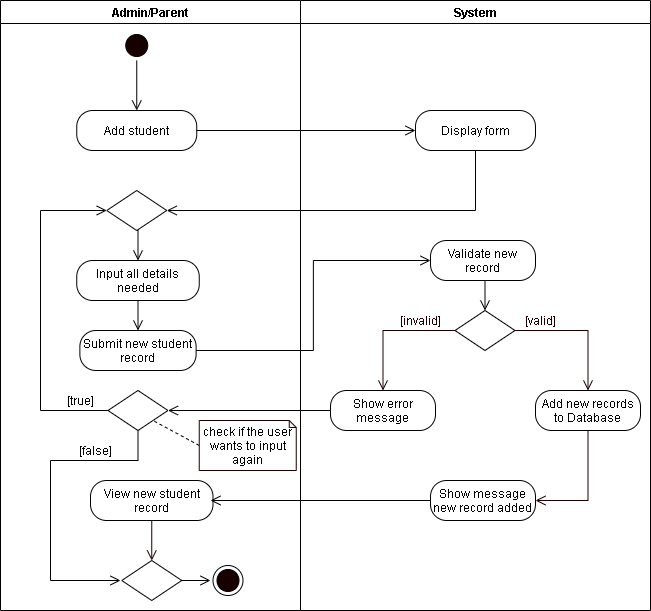

The diagram above was exported from draw.io. Its source (the exported page's mxGraphModel, read from the mxfile embedded in the PNG):
<mxGraphModel dx="926" dy="626" grid="1" gridSize="10" guides="1" tooltips="1" connect="1" arrows="1" fold="1" page="1" pageScale="1" pageWidth="850" pageHeight="1100" math="0" shadow="0">
  <root>
    <mxCell id="0" />
    <mxCell id="1" parent="0" />
    <mxCell id="USVBhKkSUctFPurJ5AGa-1" value="Admin/Parent" style="swimlane;startSize=23;" parent="1" vertex="1">
      <mxGeometry x="40" y="10" width="300" height="610" as="geometry" />
    </mxCell>
    <mxCell id="USVBhKkSUctFPurJ5AGa-2" style="edgeStyle=orthogonalEdgeStyle;rounded=0;orthogonalLoop=1;jettySize=auto;html=1;exitX=0.5;exitY=1;exitDx=0;exitDy=0;entryX=0.5;entryY=0;entryDx=0;entryDy=0;endArrow=open;endFill=0;endSize=8;" parent="USVBhKkSUctFPurJ5AGa-1" source="USVBhKkSUctFPurJ5AGa-3" edge="1">
      <mxGeometry relative="1" as="geometry">
        <mxPoint x="136.25" y="110" as="targetPoint" />
      </mxGeometry>
    </mxCell>
    <mxCell id="USVBhKkSUctFPurJ5AGa-3" value="" style="ellipse;html=1;shape=startState;fillColor=#190000;" parent="USVBhKkSUctFPurJ5AGa-1" vertex="1">
      <mxGeometry x="121.25" y="30" width="30" height="30" as="geometry" />
    </mxCell>
    <mxCell id="USVBhKkSUctFPurJ5AGa-4" value="Add student" style="rounded=1;whiteSpace=wrap;html=1;arcSize=40;" parent="USVBhKkSUctFPurJ5AGa-1" vertex="1">
      <mxGeometry x="76.25" y="110" width="120" height="40" as="geometry" />
    </mxCell>
    <mxCell id="USVBhKkSUctFPurJ5AGa-6" style="edgeStyle=orthogonalEdgeStyle;rounded=0;orthogonalLoop=1;jettySize=auto;html=1;exitX=0.5;exitY=1;exitDx=0;exitDy=0;entryX=0.5;entryY=0;entryDx=0;entryDy=0;endArrow=open;endFill=0;endSize=8;" parent="USVBhKkSUctFPurJ5AGa-1" source="USVBhKkSUctFPurJ5AGa-7" target="USVBhKkSUctFPurJ5AGa-8" edge="1">
      <mxGeometry relative="1" as="geometry" />
    </mxCell>
    <mxCell id="USVBhKkSUctFPurJ5AGa-7" value="Input all details needed" style="rounded=1;whiteSpace=wrap;html=1;arcSize=40;" parent="USVBhKkSUctFPurJ5AGa-1" vertex="1">
      <mxGeometry x="76.25" y="260" width="122.5" height="40" as="geometry" />
    </mxCell>
    <mxCell id="USVBhKkSUctFPurJ5AGa-8" value="Submit new student record" style="rounded=1;whiteSpace=wrap;html=1;arcSize=40;" parent="USVBhKkSUctFPurJ5AGa-1" vertex="1">
      <mxGeometry x="79.37" y="330" width="116.25" height="40" as="geometry" />
    </mxCell>
    <mxCell id="USVBhKkSUctFPurJ5AGa-9" style="edgeStyle=orthogonalEdgeStyle;rounded=0;orthogonalLoop=1;jettySize=auto;html=1;exitX=0.5;exitY=1;exitDx=0;exitDy=0;entryX=0.5;entryY=0;entryDx=0;entryDy=0;endArrow=open;endFill=0;endSize=8;" parent="USVBhKkSUctFPurJ5AGa-1" source="USVBhKkSUctFPurJ5AGa-10" target="USVBhKkSUctFPurJ5AGa-7" edge="1">
      <mxGeometry relative="1" as="geometry" />
    </mxCell>
    <mxCell id="USVBhKkSUctFPurJ5AGa-10" value="" style="rhombus;whiteSpace=wrap;html=1;" parent="USVBhKkSUctFPurJ5AGa-1" vertex="1">
      <mxGeometry x="106.25" y="190" width="60" height="40" as="geometry" />
    </mxCell>
    <mxCell id="USVBhKkSUctFPurJ5AGa-11" value="View new student record" style="rounded=1;whiteSpace=wrap;html=1;arcSize=40;" parent="USVBhKkSUctFPurJ5AGa-1" vertex="1">
      <mxGeometry x="90" y="480" width="122.5" height="40" as="geometry" />
    </mxCell>
    <mxCell id="USVBhKkSUctFPurJ5AGa-12" value="" style="ellipse;html=1;shape=endState;fillColor=#190000;" parent="USVBhKkSUctFPurJ5AGa-1" vertex="1">
      <mxGeometry x="212.5" y="565" width="30" height="30" as="geometry" />
    </mxCell>
    <mxCell id="USVBhKkSUctFPurJ5AGa-13" style="edgeStyle=orthogonalEdgeStyle;rounded=0;orthogonalLoop=1;jettySize=auto;html=1;exitX=0.5;exitY=1;exitDx=0;exitDy=0;fontColor=#FFFFFF;endArrow=open;endFill=0;endSize=8;strokeColor=#190000;entryX=0.5;entryY=0;entryDx=0;entryDy=0;" parent="USVBhKkSUctFPurJ5AGa-1" source="USVBhKkSUctFPurJ5AGa-11" edge="1">
      <mxGeometry relative="1" as="geometry">
        <mxPoint x="151.25" y="560" as="targetPoint" />
      </mxGeometry>
    </mxCell>
    <mxCell id="0_f-h5t0nRtSJCa_nDmq-3" style="edgeStyle=orthogonalEdgeStyle;rounded=0;orthogonalLoop=1;jettySize=auto;html=1;exitX=0;exitY=0.5;exitDx=0;exitDy=0;entryX=0;entryY=0.5;entryDx=0;entryDy=0;endArrow=open;endFill=0;endSize=8;" edge="1" parent="USVBhKkSUctFPurJ5AGa-1" source="0_f-h5t0nRtSJCa_nDmq-1" target="USVBhKkSUctFPurJ5AGa-10">
      <mxGeometry relative="1" as="geometry">
        <Array as="points">
          <mxPoint x="40" y="410" />
          <mxPoint x="40" y="210" />
        </Array>
      </mxGeometry>
    </mxCell>
    <mxCell id="0_f-h5t0nRtSJCa_nDmq-4" style="edgeStyle=orthogonalEdgeStyle;rounded=0;orthogonalLoop=1;jettySize=auto;html=1;exitX=0.5;exitY=1;exitDx=0;exitDy=0;endArrow=open;endFill=0;endSize=8;startArrow=none;" edge="1" parent="USVBhKkSUctFPurJ5AGa-1" source="0_f-h5t0nRtSJCa_nDmq-1">
      <mxGeometry relative="1" as="geometry">
        <mxPoint x="120" y="580" as="targetPoint" />
        <Array as="points">
          <mxPoint x="138" y="460" />
          <mxPoint x="50" y="460" />
          <mxPoint x="50" y="580" />
        </Array>
      </mxGeometry>
    </mxCell>
    <mxCell id="0_f-h5t0nRtSJCa_nDmq-1" value="" style="rhombus;whiteSpace=wrap;html=1;" vertex="1" parent="USVBhKkSUctFPurJ5AGa-1">
      <mxGeometry x="107.49000000000001" y="390" width="60" height="40" as="geometry" />
    </mxCell>
    <mxCell id="0_f-h5t0nRtSJCa_nDmq-5" value="[true]" style="text;html=1;align=center;verticalAlign=middle;resizable=0;points=[];autosize=1;strokeColor=none;" vertex="1" parent="USVBhKkSUctFPurJ5AGa-1">
      <mxGeometry x="60" y="390" width="40" height="20" as="geometry" />
    </mxCell>
    <mxCell id="0_f-h5t0nRtSJCa_nDmq-8" value="" style="rhombus;whiteSpace=wrap;html=1;" vertex="1" parent="USVBhKkSUctFPurJ5AGa-1">
      <mxGeometry x="121.25" y="560" width="60" height="40" as="geometry" />
    </mxCell>
    <mxCell id="0_f-h5t0nRtSJCa_nDmq-12" style="rounded=0;orthogonalLoop=1;jettySize=auto;html=1;exitX=0;exitY=0.5;exitDx=0;exitDy=0;exitPerimeter=0;entryX=1;entryY=1;entryDx=0;entryDy=0;endArrow=none;endFill=0;endSize=8;dashed=1;" edge="1" parent="USVBhKkSUctFPurJ5AGa-1" source="0_f-h5t0nRtSJCa_nDmq-11" target="0_f-h5t0nRtSJCa_nDmq-1">
      <mxGeometry relative="1" as="geometry" />
    </mxCell>
    <mxCell id="0_f-h5t0nRtSJCa_nDmq-11" value="check if the user wants to input again" style="shape=note;whiteSpace=wrap;html=1;backgroundOutline=1;darkOpacity=0.05;strokeColor=#190000;size=7;" vertex="1" parent="USVBhKkSUctFPurJ5AGa-1">
      <mxGeometry x="198.75" y="420" width="97" height="50" as="geometry" />
    </mxCell>
    <mxCell id="USVBhKkSUctFPurJ5AGa-14" value="System" style="swimlane;" parent="1" vertex="1">
      <mxGeometry x="340" y="10" width="350" height="610" as="geometry" />
    </mxCell>
    <mxCell id="USVBhKkSUctFPurJ5AGa-15" value="Validate new record" style="rounded=1;whiteSpace=wrap;html=1;arcSize=40;" parent="USVBhKkSUctFPurJ5AGa-14" vertex="1">
      <mxGeometry x="130" y="240" width="105" height="40" as="geometry" />
    </mxCell>
    <mxCell id="USVBhKkSUctFPurJ5AGa-16" value="" style="rhombus;whiteSpace=wrap;html=1;" parent="USVBhKkSUctFPurJ5AGa-14" vertex="1">
      <mxGeometry x="154.5" y="310" width="60" height="40" as="geometry" />
    </mxCell>
    <mxCell id="USVBhKkSUctFPurJ5AGa-17" style="edgeStyle=orthogonalEdgeStyle;rounded=0;orthogonalLoop=1;jettySize=auto;html=1;exitX=0.5;exitY=1;exitDx=0;exitDy=0;entryX=0.5;entryY=0;entryDx=0;entryDy=0;endArrow=open;endFill=0;endSize=8;" parent="USVBhKkSUctFPurJ5AGa-14" source="USVBhKkSUctFPurJ5AGa-15" target="USVBhKkSUctFPurJ5AGa-16" edge="1">
      <mxGeometry relative="1" as="geometry" />
    </mxCell>
    <mxCell id="USVBhKkSUctFPurJ5AGa-18" value="&lt;font color=&quot;#190000&quot;&gt;[valid]&lt;/font&gt;" style="text;html=1;align=center;verticalAlign=middle;resizable=0;points=[];autosize=1;strokeColor=none;fontColor=#FFFFFF;" parent="USVBhKkSUctFPurJ5AGa-14" vertex="1">
      <mxGeometry x="214.5" y="310" width="50" height="20" as="geometry" />
    </mxCell>
    <mxCell id="USVBhKkSUctFPurJ5AGa-19" value="&lt;font color=&quot;#190000&quot;&gt;[invalid]&lt;/font&gt;" style="text;html=1;align=center;verticalAlign=middle;resizable=0;points=[];autosize=1;strokeColor=none;fontColor=#FFFFFF;" parent="USVBhKkSUctFPurJ5AGa-14" vertex="1">
      <mxGeometry x="90" y="310" width="60" height="20" as="geometry" />
    </mxCell>
    <mxCell id="USVBhKkSUctFPurJ5AGa-20" value="Show error message" style="rounded=1;whiteSpace=wrap;html=1;arcSize=40;" parent="USVBhKkSUctFPurJ5AGa-14" vertex="1">
      <mxGeometry x="30" y="390" width="105" height="40" as="geometry" />
    </mxCell>
    <mxCell id="USVBhKkSUctFPurJ5AGa-21" style="edgeStyle=orthogonalEdgeStyle;rounded=0;orthogonalLoop=1;jettySize=auto;html=1;exitX=0.5;exitY=1;exitDx=0;exitDy=0;entryX=1;entryY=0.5;entryDx=0;entryDy=0;fontColor=#FFFFFF;endArrow=open;endFill=0;endSize=8;strokeColor=#190000;" parent="USVBhKkSUctFPurJ5AGa-14" source="USVBhKkSUctFPurJ5AGa-22" target="USVBhKkSUctFPurJ5AGa-25" edge="1">
      <mxGeometry relative="1" as="geometry" />
    </mxCell>
    <mxCell id="USVBhKkSUctFPurJ5AGa-22" value="Add new records to Database" style="rounded=1;whiteSpace=wrap;html=1;arcSize=40;" parent="USVBhKkSUctFPurJ5AGa-14" vertex="1">
      <mxGeometry x="235" y="390" width="105" height="40" as="geometry" />
    </mxCell>
    <mxCell id="USVBhKkSUctFPurJ5AGa-23" style="edgeStyle=orthogonalEdgeStyle;rounded=0;orthogonalLoop=1;jettySize=auto;html=1;exitX=0;exitY=0.5;exitDx=0;exitDy=0;fontColor=#FFFFFF;endArrow=open;endFill=0;endSize=8;strokeColor=#190000;entryX=0.5;entryY=0;entryDx=0;entryDy=0;" parent="USVBhKkSUctFPurJ5AGa-14" source="USVBhKkSUctFPurJ5AGa-16" target="USVBhKkSUctFPurJ5AGa-20" edge="1">
      <mxGeometry relative="1" as="geometry">
        <mxPoint x="80" y="370" as="targetPoint" />
      </mxGeometry>
    </mxCell>
    <mxCell id="USVBhKkSUctFPurJ5AGa-24" style="edgeStyle=orthogonalEdgeStyle;rounded=0;orthogonalLoop=1;jettySize=auto;html=1;exitX=1;exitY=0.5;exitDx=0;exitDy=0;fontColor=#FFFFFF;endArrow=open;endFill=0;endSize=8;strokeColor=#190000;entryX=0.5;entryY=0;entryDx=0;entryDy=0;" parent="USVBhKkSUctFPurJ5AGa-14" source="USVBhKkSUctFPurJ5AGa-16" target="USVBhKkSUctFPurJ5AGa-22" edge="1">
      <mxGeometry relative="1" as="geometry">
        <mxPoint x="280" y="370" as="targetPoint" />
      </mxGeometry>
    </mxCell>
    <mxCell id="USVBhKkSUctFPurJ5AGa-25" value="Show message new record added" style="rounded=1;whiteSpace=wrap;html=1;arcSize=40;" parent="USVBhKkSUctFPurJ5AGa-14" vertex="1">
      <mxGeometry x="130" y="480" width="105" height="40" as="geometry" />
    </mxCell>
    <mxCell id="USVBhKkSUctFPurJ5AGa-27" value="Display form" style="rounded=1;whiteSpace=wrap;html=1;arcSize=40;" parent="USVBhKkSUctFPurJ5AGa-14" vertex="1">
      <mxGeometry x="115" y="110" width="120" height="40" as="geometry" />
    </mxCell>
    <mxCell id="USVBhKkSUctFPurJ5AGa-28" style="edgeStyle=orthogonalEdgeStyle;rounded=0;orthogonalLoop=1;jettySize=auto;html=1;exitX=1;exitY=0.5;exitDx=0;exitDy=0;endArrow=open;endFill=0;endSize=8;entryX=0;entryY=0.5;entryDx=0;entryDy=0;" parent="1" source="USVBhKkSUctFPurJ5AGa-4" target="USVBhKkSUctFPurJ5AGa-27" edge="1">
      <mxGeometry relative="1" as="geometry">
        <mxPoint x="450" y="140" as="targetPoint" />
      </mxGeometry>
    </mxCell>
    <mxCell id="USVBhKkSUctFPurJ5AGa-31" style="edgeStyle=orthogonalEdgeStyle;rounded=0;orthogonalLoop=1;jettySize=auto;html=1;exitX=0.5;exitY=1;exitDx=0;exitDy=0;endArrow=open;endFill=0;endSize=8;entryX=1;entryY=0.5;entryDx=0;entryDy=0;" parent="1" source="USVBhKkSUctFPurJ5AGa-27" target="USVBhKkSUctFPurJ5AGa-10" edge="1">
      <mxGeometry relative="1" as="geometry">
        <mxPoint x="440" y="290" as="targetPoint" />
      </mxGeometry>
    </mxCell>
    <mxCell id="USVBhKkSUctFPurJ5AGa-32" style="edgeStyle=orthogonalEdgeStyle;rounded=0;orthogonalLoop=1;jettySize=auto;html=1;exitX=1;exitY=0.5;exitDx=0;exitDy=0;entryX=0;entryY=0.5;entryDx=0;entryDy=0;endArrow=open;endFill=0;endSize=8;" parent="1" source="USVBhKkSUctFPurJ5AGa-8" target="USVBhKkSUctFPurJ5AGa-15" edge="1">
      <mxGeometry relative="1" as="geometry" />
    </mxCell>
    <mxCell id="USVBhKkSUctFPurJ5AGa-34" style="edgeStyle=orthogonalEdgeStyle;rounded=0;orthogonalLoop=1;jettySize=auto;html=1;exitX=0;exitY=0.5;exitDx=0;exitDy=0;endArrow=open;endFill=0;endSize=8;" parent="1" source="USVBhKkSUctFPurJ5AGa-25" edge="1">
      <mxGeometry relative="1" as="geometry">
        <mxPoint x="250" y="510" as="targetPoint" />
      </mxGeometry>
    </mxCell>
    <mxCell id="0_f-h5t0nRtSJCa_nDmq-2" style="edgeStyle=orthogonalEdgeStyle;rounded=0;orthogonalLoop=1;jettySize=auto;html=1;exitX=0;exitY=0.5;exitDx=0;exitDy=0;entryX=1;entryY=0.5;entryDx=0;entryDy=0;endArrow=open;endFill=0;endSize=8;" edge="1" parent="1" source="USVBhKkSUctFPurJ5AGa-20" target="0_f-h5t0nRtSJCa_nDmq-1">
      <mxGeometry relative="1" as="geometry" />
    </mxCell>
    <mxCell id="0_f-h5t0nRtSJCa_nDmq-7" value="[false]" style="text;html=1;align=center;verticalAlign=middle;resizable=0;points=[];autosize=1;strokeColor=none;" vertex="1" parent="1">
      <mxGeometry x="110" y="450" width="50" height="20" as="geometry" />
    </mxCell>
    <mxCell id="0_f-h5t0nRtSJCa_nDmq-10" style="edgeStyle=orthogonalEdgeStyle;rounded=0;orthogonalLoop=1;jettySize=auto;html=1;exitX=1;exitY=0.5;exitDx=0;exitDy=0;endArrow=open;endFill=0;endSize=8;" edge="1" parent="1" source="0_f-h5t0nRtSJCa_nDmq-8">
      <mxGeometry relative="1" as="geometry">
        <mxPoint x="250" y="590.0952380952381" as="targetPoint" />
      </mxGeometry>
    </mxCell>
  </root>
</mxGraphModel>